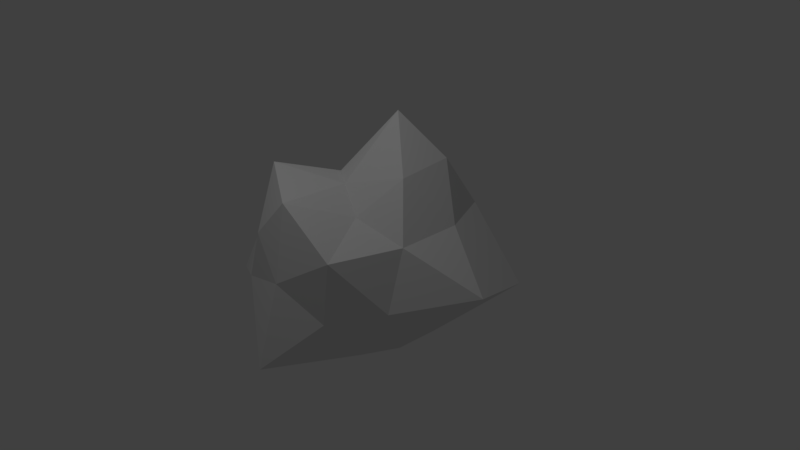 # Source: bridge_embers.blend  (saved by Blender 2.78.0; exported with 4.5.12 LTS)
import bpy
from mathutils import Matrix  # noqa: F401  (used for matrix-valued properties, if any)

bpy.ops.wm.read_factory_settings(use_empty=True)
scene = bpy.context.scene
scene.name = 'Scene'

# ---- collections
col_collection_1 = bpy.data.collections.new('Collection 1'); scene.collection.children.link(col_collection_1)

# ---- materials (node trees are filled in below, after node groups)
mat_ember = bpy.data.materials.new('ember')
mat_ember.alpha_threshold = 0.0
mat_ember.use_transparent_shadow = False
mat_ember.roughness = 0.5

# ---- material node trees

# ---- world
world_world = bpy.data.worlds.new('World'); scene.world = world_world
world_world.color = (0.05088, 0.05088, 0.05088)
world_world.use_sun_shadow = False
world_world.sun_shadow_jitter_overblur = 0.0
world_world.cycles.sampling_method = 'MANUAL'

# ---- cameras
cam_camera = bpy.data.cameras.new('Camera')
cam_camera.clip_end = 100.0
cam_camera.lens = 35.0
cam_camera.sensor_width = 32.0
cam_camera.sensor_height = 18.0
cam_camera.ortho_scale = 7.314
cam_camera.dof.focus_distance = 0.0
cam_camera.dof.aperture_fstop = 128.0

# ---- lights
light_lamp = bpy.data.lights.new('Lamp', 'POINT')
light_lamp.transmission_factor = 0.0
light_lamp.cutoff_distance = 30.0
light_lamp.energy = 100.0
light_lamp.shadow_buffer_clip_start = 1.001
light_lamp.shadow_soft_size = 0.1
light_lamp.shadow_maximum_resolution = 0.006
light_lamp.use_absolute_resolution = True

# ---- meshes
me_icosphere = bpy.data.meshes.new('Icosphere')
me_icosphere.from_pydata([(2.015, -0.07741, 0.2408), (0.4085, -0.5536, 0.8487), (0.6029, -1.246, -0.2548), (0.604, -0.02925, -1.136), (0.6029, 1.095, -0.2548), (0.604, 0.761, 1.296), (-0.6279, -1.246, 0.5059), (-0.7404, -0.8195, -0.8788), (-0.7404, 0.761, -0.8788), (-0.978, 1.682, 0.8124), (-0.486, -0.02783, 1.02), (-1.389, -0.07546, 0.1256), (1.21, -0.7808, -0.03537), (1.158, -0.5007, 0.7108), (0.7221, -1.245, 0.6039), (0.711, -0.07546, 1.296), (1.158, 0.3498, 0.7108), (1.21, -0.02925, -0.5814), (0.7221, -0.7808, -0.8256), (1.707, 0.9568, -0.09526), (0.7221, 0.7223, -0.8256), (0.7221, 1.187, 0.6039), (-0.03877, -0.3368, 1.076), (-0.05297, 0.5618, 1.795), (-0.01248, -1.452, 0.1256), (-0.06819, -1.245, 1.092), (-0.06819, -0.4937, -1.221), (-0.05297, -1.751, -0.975), (-0.01248, 1.038, -0.6833), (-0.01248, 0.3498, -1.183), (-0.06819, 1.187, 1.092), (-0.01248, 1.301, 0.1256), (-0.8584, -0.7808, 1.243), (-0.8584, -1.245, -0.1863), (-1.14, -0.07741, -1.519), (-1.14, 1.596, -0.3029), (-0.7359, 0.6126, 1.073), (-1.183, -0.7635, 0.3491), (-0.8894, -0.02783, 0.6508), (-1.812, -0.7166, -0.639), (-1.347, 0.4352, -0.4305), (-1.183, 0.6126, 0.3491)], [], [(0, 13, 12), (1, 13, 15), (0, 12, 17), (0, 17, 19), (0, 19, 16), (1, 15, 22), (2, 14, 24), (3, 18, 26), (4, 20, 28), (5, 21, 30), (1, 22, 25), (2, 24, 27), (3, 26, 29), (4, 28, 31), (5, 30, 23), (6, 32, 37), (7, 33, 39), (8, 34, 40), (9, 35, 41), (10, 36, 38), (38, 41, 11), (38, 36, 41), (36, 9, 41), (41, 40, 11), (41, 35, 40), (35, 8, 40), (40, 39, 11), (40, 34, 39), (34, 7, 39), (39, 37, 11), (39, 33, 37), (33, 6, 37), (37, 38, 11), (37, 32, 38), (32, 10, 38), (23, 36, 10), (23, 30, 36), (30, 9, 36), (31, 35, 9), (31, 28, 35), (28, 8, 35), (29, 34, 8), (29, 26, 34), (26, 7, 34), (27, 33, 7), (27, 24, 33), (24, 6, 33), (25, 32, 6), (25, 22, 32), (22, 10, 32), (30, 31, 9), (30, 21, 31), (21, 4, 31), (28, 29, 8), (28, 20, 29), (20, 3, 29), (26, 27, 7), (26, 18, 27), (18, 2, 27), (24, 25, 6), (24, 14, 25), (14, 1, 25), (22, 23, 10), (22, 15, 23), (15, 5, 23), (16, 21, 5), (16, 19, 21), (19, 4, 21), (19, 20, 4), (19, 17, 20), (17, 3, 20), (17, 18, 3), (17, 12, 18), (12, 2, 18), (15, 16, 5), (15, 13, 16), (13, 0, 16), (12, 14, 2), (12, 13, 14), (13, 1, 14)])
_uv = me_icosphere.uv_layers.new(name='UVMap')
_uv.uv.foreach_set('vector', [0.3373, 0.4253, 0.3573, 0.4808, 0.3117, 0.4825, 0.7728, 0.3883, 0.7318, 0.3887, 0.762, 0.3434, 0.5736, 0.2961, 0.6368, 0.3368, 0.5918, 0.3671, 0.08356, 0.6201, 0.1018, 0.6911, 0.02312, 0.6671, 0.5761, 0.5275, 0.6381, 0.5669, 0.5664, 0.5974, 0.2783, 0.3005, 0.2692, 0.2626, 0.3034, 0.2854, 0.7895, 0.6515, 0.8486, 0.6545, 0.8106, 0.6948, 0.6073, 0.418, 0.6525, 0.388, 0.6506, 0.45, 0.5245, 0.4131, 0.5524, 0.4163, 0.5428, 0.4597, 0.5509, 0.651, 0.6071, 0.6431, 0.5782, 0.6982, 0.7142, 0.5702, 0.7044, 0.6051, 0.6677, 0.5779, 0.2924, 0.5231, 0.3103, 0.5597, 0.2436, 0.5629, 0.6073, 0.418, 0.6506, 0.45, 0.5932, 0.4616, 0.6491, 0.6328, 0.6677, 0.6601, 0.6355, 0.681, 0.09068, 0.5227, 0.1138, 0.5626, 0.05877, 0.5583, 0.8192, 0.4409, 0.8352, 0.3846, 0.8699, 0.4331, 0.4348, 0.3725, 0.4073, 0.3382, 0.4348, 0.3282, 0.9769, 0.6416, 0.9769, 0.7152, 0.923, 0.6523, 0.3851, 0.4253, 0.4297, 0.4626, 0.3781, 0.4916, 0.8398, 0.3636, 0.8736, 0.3365, 0.87, 0.3856, 0.38, 0.7096, 0.4224, 0.7014, 0.4171, 0.7424, 0.87, 0.3856, 0.8736, 0.3365, 0.9124, 0.3774, 0.8736, 0.3365, 0.9254, 0.3084, 0.9124, 0.3774, 0.8908, 0.6142, 0.923, 0.6523, 0.8788, 0.6631, 0.8908, 0.6142, 0.9519, 0.58, 0.923, 0.6523, 0.4619, 0.904, 0.4869, 0.9656, 0.433, 0.9763, 0.4053, 0.5238, 0.377, 0.5895, 0.3679, 0.5329, 0.923, 0.6523, 0.9769, 0.7152, 0.8896, 0.73, 0.6442, 0.5275, 0.6809, 0.4719, 0.6904, 0.5275, 0.9254, 0.4873, 0.8699, 0.4331, 0.9071, 0.4184, 0.4354, 0.8113, 0.3545, 0.8028, 0.3799, 0.7571, 0.8445, 0.4788, 0.8192, 0.4409, 0.8699, 0.4331, 0.3074, 0.06512, 0.3075, 0.01759, 0.3446, 0.05036, 0.1894, 0.5169, 0.2322, 0.5136, 0.2178, 0.556, 0.2322, 0.5136, 0.2322, 0.5626, 0.2178, 0.556, 0.3175, 0.2226, 0.3635, 0.2567, 0.3349, 0.2797, 0.959, 0.3687, 0.959, 0.421, 0.9254, 0.3774, 0.5782, 0.6982, 0.6118, 0.7599, 0.552, 0.7222, 0.6355, 0.681, 0.6677, 0.7478, 0.6118, 0.7599, 0.1622, 0.5481, 0.1894, 0.5303, 0.1894, 0.6045, 0.5428, 0.4597, 0.5757, 0.5016, 0.5218, 0.5229, 0.5932, 0.4616, 0.6442, 0.5275, 0.5757, 0.5016, 0.5932, 0.4616, 0.6506, 0.45, 0.6442, 0.5275, 0.175, 0.3527, 0.2006, 0.3712, 0.1696, 0.4183, 0.9598, 0.2961, 0.9598, 0.3687, 0.9254, 0.3308, 0.7937, 0.5358, 0.7823, 0.4654, 0.8445, 0.4788, 0.7823, 0.4654, 0.8192, 0.4409, 0.8445, 0.4788, 0.776, 0.4064, 0.8352, 0.3846, 0.8192, 0.4409, 0.1052, 0.2099, 0.1419, 0.2371, 0.1052, 0.2719, 0.7044, 0.6051, 0.7142, 0.6403, 0.6677, 0.6399, 0.5782, 0.6982, 0.6355, 0.681, 0.6118, 0.7599, 0.5782, 0.6982, 0.6071, 0.6431, 0.6355, 0.681, 0.6071, 0.6431, 0.6491, 0.6328, 0.6355, 0.681, 0.05284, 0.7837, 0.1032, 0.7856, 0.08565, 0.8256, 0.5428, 0.4597, 0.5524, 0.4163, 0.5932, 0.4616, 0.5524, 0.4163, 0.6073, 0.418, 0.5932, 0.4616, 0.1606, 0.774, 0.2418, 0.7422, 0.1909, 0.7959, 0.6506, 0.45, 0.6525, 0.388, 0.7318, 0.4182, 0.7564, 0.6194, 0.7895, 0.6515, 0.7318, 0.6985, 0.2863, 0.3657, 0.281, 0.3159, 0.3175, 0.345, 0.8106, 0.6948, 0.8486, 0.6545, 0.8788, 0.6985, 0.7047, 0.5275, 0.7142, 0.5702, 0.6677, 0.5779, 0.8025, 0.3703, 0.8192, 0.2961, 0.8398, 0.3636, 0.8025, 0.3703, 0.762, 0.3434, 0.8192, 0.2961, 0.5149, 0.6229, 0.5509, 0.651, 0.5131, 0.6932, 0.5664, 0.5974, 0.6071, 0.6431, 0.5509, 0.651, 0.1038, 0.4774, 0.1645, 0.4516, 0.1383, 0.516, 0.6381, 0.5669, 0.6491, 0.6328, 0.6071, 0.6431, 0.5131, 0.3431, 0.5524, 0.4163, 0.5245, 0.4131, 0.05877, 0.2624, 0.1252, 0.2827, 0.09198, 0.3242, 0.5918, 0.3671, 0.6073, 0.418, 0.5524, 0.4163, 0.1252, 0.2827, 0.1766, 0.3003, 0.1384, 0.3257, 0.5918, 0.3671, 0.6368, 0.3368, 0.6525, 0.388, 0.3117, 0.4825, 0.2924, 0.5231, 0.2644, 0.4959, 0.5149, 0.6229, 0.5664, 0.5974, 0.5509, 0.651, 0.06025, 0.4989, 0.07257, 0.4586, 0.1038, 0.4774, 0.5294, 0.5752, 0.5761, 0.5275, 0.5664, 0.5974, 0.8123, 0.6035, 0.8486, 0.6545, 0.7895, 0.6515, 0.8123, 0.6035, 0.8663, 0.6015, 0.8486, 0.6545, 0.7318, 0.3887, 0.7728, 0.3883, 0.7367, 0.4272])
me_icosphere.materials.append(mat_ember)
me_icosphere.use_remesh_preserve_volume = False
me_icosphere.use_remesh_preserve_attributes = False
me_icosphere.use_mirror_vertex_groups = False
me_icosphere.update()

# ---- objects
ob_icosphere = bpy.data.objects.new('Icosphere', me_icosphere)
ob_lamp = bpy.data.objects.new('Lamp', light_lamp)
ob_camera = bpy.data.objects.new('Camera', cam_camera)

# ---- transforms, parenting, visibility, modifiers, constraints
ob_icosphere.location = (0.0, 0.0, 0.0)
ob_icosphere.lineart.crease_threshold = 0.0
ob_lamp.location = (-0.00587, -1.935, 5.904)
ob_lamp.rotation_euler = (0.6503, 0.05522, 1.866)
ob_lamp.lock_rotations_4d = False
ob_lamp.empty_display_type = 'ARROWS'
ob_lamp.color = (0.0, 0.0, 0.0, 0.0)
ob_lamp.lineart.crease_threshold = 0.0
ob_camera.location = (7.481, -6.508, 5.344)
ob_camera.rotation_euler = (1.109, 0.0, 0.8149)
ob_camera.lock_rotations_4d = False
ob_camera.empty_display_type = 'ARROWS'
ob_camera.color = (0.0, 0.0, 0.0, 0.0)
ob_camera.display_type = 'WIRE'
ob_camera.lineart.crease_threshold = 0.0

# ---- collection membership
col_collection_1.objects.link(ob_icosphere)
col_collection_1.objects.link(ob_lamp)
col_collection_1.objects.link(ob_camera)

# ---- scene / render settings (as saved in the file)
scene.camera = ob_camera
scene.frame_start = 1; scene.frame_end = 250; scene.frame_set(1)
scene.render.engine = 'BLENDER_EEVEE_NEXT'
scene.render.resolution_percentage = 50
scene.render.dither_intensity = 0.0
scene.cycles.use_denoising = False
scene.cycles.samples = 128
scene.cycles.sampling_pattern = 'TABULATED_SOBOL'
scene.cycles.light_sampling_threshold = 0.0
scene.cycles.use_adaptive_sampling = False
scene.cycles.use_light_tree = False
scene.cycles.blur_glossy = 0.0
scene.cycles.sample_clamp_indirect = 0.0
scene.view_settings.view_transform = 'Standard'
bpy.context.view_layer.update()
